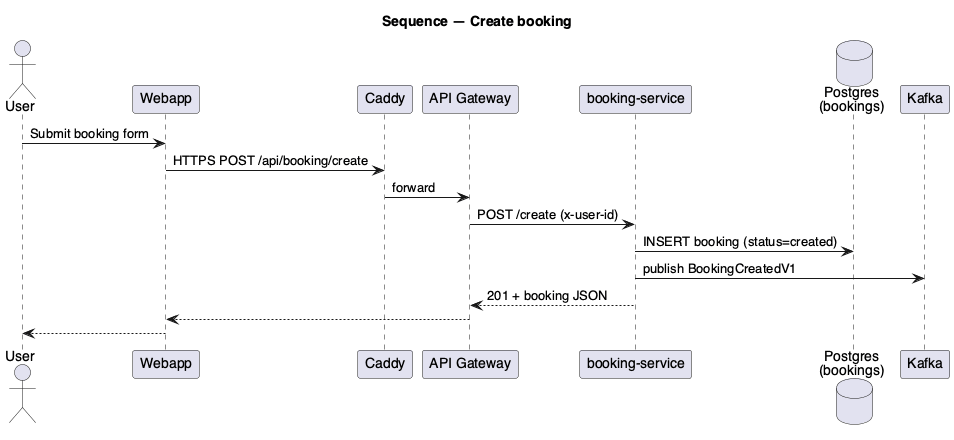

The diagram above was rendered by PlantUML. Its source (embedded in the PNG):
@startuml uml_sequence_create_booking
title Sequence — Create booking
skinparam defaultFontName Helvetica

actor User
participant "Webapp" as Web
participant "Caddy" as Edge
participant "API Gateway" as GW
participant "booking-service" as BS
database "Postgres\n(bookings)" as PG
participant "Kafka" as K

User -> Web : Submit booking form
Web -> Edge : HTTPS POST /api/booking/create
Edge -> GW : forward
GW -> BS : POST /create (x-user-id)
BS -> PG : INSERT booking (status=created)
BS -> K : publish BookingCreatedV1
BS --> GW : 201 + booking JSON
GW --> Web
Web --> User

@enduml